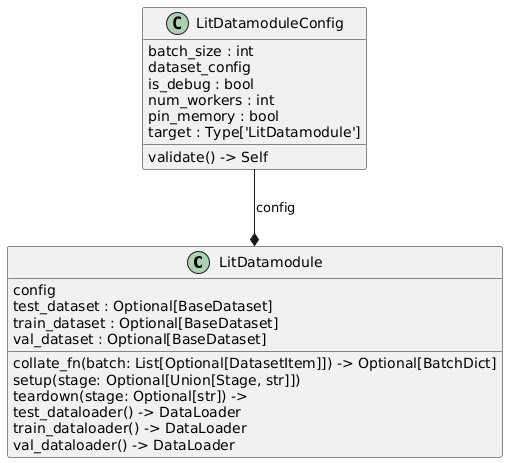

The diagram above was rendered by PlantUML. Its source (embedded in the PNG):
@startuml
set namespaceSeparator none
class "LitDatamodule" as unitraj.lightning.lit_datamodule.LitDatamodule {
  config
  test_dataset : Optional[BaseDataset]
  train_dataset : Optional[BaseDataset]
  val_dataset : Optional[BaseDataset]
  collate_fn(batch: List[Optional[DatasetItem]]) -> Optional[BatchDict]
  setup(stage: Optional[Union[Stage, str]])
  teardown(stage: Optional[str]) -> 
  test_dataloader() -> DataLoader
  train_dataloader() -> DataLoader
  val_dataloader() -> DataLoader
}
class "LitDatamoduleConfig" as unitraj.lightning.lit_datamodule.LitDatamoduleConfig {
  batch_size : int
  dataset_config
  is_debug : bool
  num_workers : int
  pin_memory : bool
  target : Type['LitDatamodule']
  validate() -> Self
}
unitraj.lightning.lit_datamodule.LitDatamoduleConfig --* unitraj.lightning.lit_datamodule.LitDatamodule : config
@enduml